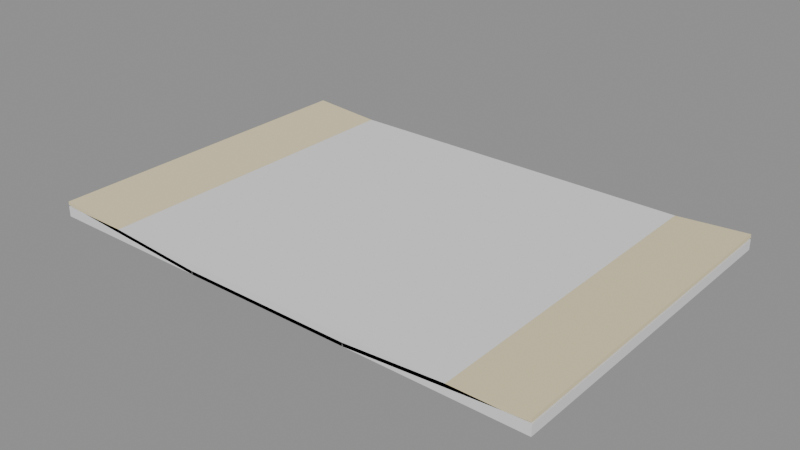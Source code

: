 # Source: Prop_Lab_SurveyMap_B.blend  (saved by Blender 4.3.34; exported with 4.5.12 LTS)
import bpy
from mathutils import Matrix  # noqa: F401  (used for matrix-valued properties, if any)

bpy.ops.wm.read_factory_settings(use_empty=True)
scene = bpy.context.scene
scene.name = 'Scene'

# ---- materials (node trees are filled in below, after node groups)
mat_prop_lab_surveymap_b_m0 = bpy.data.materials.new('Prop_Lab_SurveyMap_B_M0')
mat_prop_lab_surveymap_b_m0.diffuse_color = (0.7969, 0.6941, 0.4423, 1.0)
mat_prop_lab_surveymap_b_m1 = bpy.data.materials.new('Prop_Lab_SurveyMap_B_M1')
mat_prop_lab_surveymap_b_m1.diffuse_color = (0.01992, 0.01891, 0.02899, 1.0)
mat_prop_lab_surveymap_b_m2 = bpy.data.materials.new('Prop_Lab_SurveyMap_B_M2')
mat_prop_lab_surveymap_b_m2.diffuse_color = (0.3686, 0.03995, 0.0231, 1.0)

# ---- material node trees
mat_prop_lab_surveymap_b_m0.use_nodes = True; mat_prop_lab_surveymap_b_m0.node_tree.nodes.clear()
_N = mat_prop_lab_surveymap_b_m0.node_tree.nodes; _L = mat_prop_lab_surveymap_b_m0.node_tree.links
n0 = _N.new('ShaderNodeBsdfPrincipled'); n0.name = 'Principled BSDF'; n0.location = (10, 300)
n0.inputs[0].default_value = (0.7969, 0.6941, 0.4423, 1.0)
n0.inputs[2].default_value = 0.95
n1 = _N.new('ShaderNodeOutputMaterial'); n1.name = 'Material Output'; n1.location = (300, 300)
_L.new(n0.outputs[0], n1.inputs[0])
n1.is_active_output = True
mat_prop_lab_surveymap_b_m1.use_nodes = True; mat_prop_lab_surveymap_b_m1.node_tree.nodes.clear()
_N = mat_prop_lab_surveymap_b_m1.node_tree.nodes; _L = mat_prop_lab_surveymap_b_m1.node_tree.links
n0 = _N.new('ShaderNodeBsdfPrincipled'); n0.name = 'Principled BSDF'; n0.location = (10, 300)
n0.inputs[0].default_value = (0.01992, 0.01891, 0.02899, 1.0)
n0.inputs[2].default_value = 0.6
n1 = _N.new('ShaderNodeOutputMaterial'); n1.name = 'Material Output'; n1.location = (300, 300)
_L.new(n0.outputs[0], n1.inputs[0])
n1.is_active_output = True
mat_prop_lab_surveymap_b_m2.use_nodes = True; mat_prop_lab_surveymap_b_m2.node_tree.nodes.clear()
_N = mat_prop_lab_surveymap_b_m2.node_tree.nodes; _L = mat_prop_lab_surveymap_b_m2.node_tree.links
n0 = _N.new('ShaderNodeBsdfPrincipled'); n0.name = 'Principled BSDF'; n0.location = (10, 300)
n0.inputs[0].default_value = (0.3686, 0.03995, 0.0231, 1.0)
n0.inputs[2].default_value = 0.6
n1 = _N.new('ShaderNodeOutputMaterial'); n1.name = 'Material Output'; n1.location = (300, 300)
_L.new(n0.outputs[0], n1.inputs[0])
n1.is_active_output = True

# ---- meshes
me_prop_lab_surveymap_b = bpy.data.meshes.new('Prop_Lab_SurveyMap_B')
me_prop_lab_surveymap_b.from_pydata([(-0.2999, -0.2, 0.01395), (-0.2996, -0.2, 0.01794), (-0.2999, 0.2, 0.01395), (-0.2996, 0.2, 0.01794), (-0.1004, -0.2, -7.758e-07), (-0.1001, -0.2, 0.003989), (-0.1004, 0.2, -7.758e-07), (-0.1001, 0.2, 0.003989), (-0.1, -0.2, 0.0), (-0.1, -0.2, 0.004), (-0.1, 0.2, 0.0), (-0.1, 0.2, 0.004), (0.1, -0.2, 0.0), (0.1, -0.2, 0.004), (0.1, 0.2, 0.0), (0.1, 0.2, 0.004), (0.1004, -0.2, -7.758e-07), (0.1001, -0.2, 0.003989), (0.1004, 0.2, -7.758e-07), (0.1001, 0.2, 0.003989), (0.2999, -0.2, 0.01395), (0.2996, -0.2, 0.01794), (0.2999, 0.2, 0.01395), (0.2996, 0.2, 0.01794), (-0.003, -0.003, 0.00875), (-0.003, -0.003, 0.01025), (-0.003, 0.003, 0.00875), (-0.003, 0.003, 0.01025), (0.053, -0.003, 0.00875), (0.053, -0.003, 0.01025), (0.053, 0.003, 0.00875), (0.053, 0.003, 0.01025), (-0.003, -0.003, 0.00875), (-0.003, -0.003, 0.01025), (-0.003, 0.003, 0.00875), (-0.003, 0.003, 0.01025), (0.053, -0.003, 0.00875), (0.053, -0.003, 0.01025), (0.053, 0.003, 0.00875), (0.053, 0.003, 0.01025), (-0.053, -0.003, 0.00875), (-0.053, -0.003, 0.01025), (-0.053, 0.003, 0.00875), (-0.053, 0.003, 0.01025), (0.003, -0.003, 0.00875), (0.003, -0.003, 0.01025), (0.003, 0.003, 0.00875), (0.003, 0.003, 0.01025), (-0.103, -0.003, 0.00875), (-0.103, -0.003, 0.01025), (-0.103, 0.003, 0.00875), (-0.103, 0.003, 0.01025), (-0.047, -0.003, 0.00875), (-0.047, -0.003, 0.01025), (-0.047, 0.003, 0.00875), (-0.047, 0.003, 0.01025), (-0.103, -0.053, 0.00875), (-0.103, -0.053, 0.01025), (-0.103, 0.003, 0.00875), (-0.103, 0.003, 0.01025), (-0.097, -0.053, 0.00875), (-0.097, -0.053, 0.01025), (-0.097, 0.003, 0.00875), (-0.097, 0.003, 0.01025), (-0.103, -0.103, 0.00875), (-0.103, -0.103, 0.01025), (-0.103, -0.047, 0.00875), (-0.103, -0.047, 0.01025), (-0.097, -0.103, 0.00875), (-0.097, -0.103, 0.01025), (-0.097, -0.047, 0.00875), (-0.097, -0.047, 0.01025), (-0.103, -0.103, 0.00875), (-0.103, -0.103, 0.01025), (-0.103, -0.097, 0.00875), (-0.103, -0.097, 0.01025), (-0.047, -0.103, 0.00875), (-0.047, -0.103, 0.01025), (-0.047, -0.097, 0.00875), (-0.047, -0.097, 0.01025), (-0.053, -0.103, 0.00875), (-0.053, -0.103, 0.01025), (-0.053, -0.097, 0.00875), (-0.053, -0.097, 0.01025), (0.003, -0.103, 0.00875), (0.003, -0.103, 0.01025), (0.003, -0.097, 0.00875), (0.003, -0.097, 0.01025), (-0.053, -0.103, 0.00875), (-0.053, -0.103, 0.01025), (-0.053, -0.097, 0.00875), (-0.053, -0.097, 0.01025), (0.003, -0.103, 0.00875), (0.003, -0.103, 0.01025), (0.003, -0.097, 0.00875), (0.003, -0.097, 0.01025), (-0.053, -0.153, 0.00875), (-0.053, -0.153, 0.01025), (-0.053, -0.097, 0.00875), (-0.053, -0.097, 0.01025), (-0.047, -0.153, 0.00875), (-0.047, -0.153, 0.01025), (-0.047, -0.097, 0.00875), (-0.047, -0.097, 0.01025), (-0.103, -0.153, 0.00875), (-0.103, -0.153, 0.01025), (-0.103, -0.147, 0.00875), (-0.103, -0.147, 0.01025), (-0.047, -0.153, 0.00875), (-0.047, -0.153, 0.01025), (-0.047, -0.147, 0.00875), (-0.047, -0.147, 0.01025), (-0.103, -0.153, 0.00875), (-0.103, -0.153, 0.01025), (-0.103, -0.097, 0.00875), (-0.103, -0.097, 0.01025), (-0.097, -0.153, 0.00875), (-0.097, -0.153, 0.01025), (-0.097, -0.097, 0.00875), (-0.097, -0.097, 0.01025), (-0.103, -0.103, 0.00875), (-0.103, -0.103, 0.01025), (-0.103, -0.047, 0.00875), (-0.103, -0.047, 0.01025), (-0.097, -0.103, 0.00875), (-0.097, -0.103, 0.01025), (-0.097, -0.047, 0.00875), (-0.097, -0.047, 0.01025), (-0.153, -0.053, 0.00875), (-0.153, -0.053, 0.01025), (-0.153, -0.047, 0.00875), (-0.153, -0.047, 0.01025), (-0.097, -0.053, 0.00875), (-0.097, -0.053, 0.01025), (-0.097, -0.047, 0.00875), (-0.097, -0.047, 0.01025), (-0.153, -0.053, 0.00875), (-0.153, -0.053, 0.01025), (-0.153, 0.003, 0.00875), (-0.153, 0.003, 0.01025), (-0.147, -0.053, 0.00875), (-0.147, -0.053, 0.01025), (-0.147, 0.003, 0.00875), (-0.147, 0.003, 0.01025), (-0.153, -0.003, 0.00875), (-0.153, -0.003, 0.01025), (-0.153, 0.053, 0.00875), (-0.153, 0.053, 0.01025), (-0.147, -0.003, 0.00875), (-0.147, -0.003, 0.01025), (-0.147, 0.053, 0.00875), (-0.147, 0.053, 0.01025), (-0.153, -0.003, 0.00875), (-0.153, -0.003, 0.01025), (-0.153, 0.053, 0.00875), (-0.153, 0.053, 0.01025), (-0.147, -0.003, 0.00875), (-0.147, -0.003, 0.01025), (-0.147, 0.053, 0.00875), (-0.147, 0.053, 0.01025), (-0.153, -0.003, 0.00875), (-0.153, -0.003, 0.01025), (-0.153, 0.053, 0.00875), (-0.153, 0.053, 0.01025), (-0.147, -0.003, 0.00875), (-0.147, -0.003, 0.01025), (-0.147, 0.053, 0.00875), (-0.147, 0.053, 0.01025), (-0.203, 0.047, 0.00875), (-0.203, 0.047, 0.01025), (-0.203, 0.053, 0.00875), (-0.203, 0.053, 0.01025), (-0.147, 0.047, 0.00875), (-0.147, 0.047, 0.01025), (-0.147, 0.053, 0.00875), (-0.147, 0.053, 0.01025), (-0.203, -0.003, 0.00875), (-0.203, -0.003, 0.01025), (-0.203, 0.053, 0.00875), (-0.203, 0.053, 0.01025), (-0.197, -0.003, 0.00875), (-0.197, -0.003, 0.01025), (-0.197, 0.053, 0.00875), (-0.197, 0.053, 0.01025), (-0.2085, -0.01273, 0.00975), (-0.2085, -0.01273, 0.01125), (-0.2127, -0.008485, 0.00975), (-0.2127, -0.008485, 0.01125), (-0.1873, 0.008485, 0.00975), (-0.1873, 0.008485, 0.01125), (-0.1915, 0.01273, 0.00975), (-0.1915, 0.01273, 0.01125), (-0.2127, 0.008485, 0.00975), (-0.2127, 0.008485, 0.01125), (-0.2085, 0.01273, 0.00975), (-0.2085, 0.01273, 0.01125), (-0.1915, -0.01273, 0.00975), (-0.1915, -0.01273, 0.01125), (-0.1873, -0.008485, 0.00975), (-0.1873, -0.008485, 0.01125)], [], [(0, 1, 3, 2), (2, 3, 7, 6), (6, 7, 5, 4), (4, 5, 1, 0), (2, 6, 4, 0), (7, 3, 1, 5), (8, 9, 11, 10), (10, 11, 15, 14), (14, 15, 13, 12), (12, 13, 9, 8), (10, 14, 12, 8), (15, 11, 9, 13), (16, 17, 19, 18), (18, 19, 23, 22), (22, 23, 21, 20), (20, 21, 17, 16), (18, 22, 20, 16), (23, 19, 17, 21), (24, 25, 27, 26), (26, 27, 31, 30), (30, 31, 29, 28), (28, 29, 25, 24), (26, 30, 28, 24), (31, 27, 25, 29), (32, 33, 35, 34), (34, 35, 39, 38), (38, 39, 37, 36), (36, 37, 33, 32), (34, 38, 36, 32), (39, 35, 33, 37), (40, 41, 43, 42), (42, 43, 47, 46), (46, 47, 45, 44), (44, 45, 41, 40), (42, 46, 44, 40), (47, 43, 41, 45), (48, 49, 51, 50), (50, 51, 55, 54), (54, 55, 53, 52), (52, 53, 49, 48), (50, 54, 52, 48), (55, 51, 49, 53), (56, 57, 59, 58), (58, 59, 63, 62), (62, 63, 61, 60), (60, 61, 57, 56), (58, 62, 60, 56), (63, 59, 57, 61), (64, 65, 67, 66), (66, 67, 71, 70), (70, 71, 69, 68), (68, 69, 65, 64), (66, 70, 68, 64), (71, 67, 65, 69), (72, 73, 75, 74), (74, 75, 79, 78), (78, 79, 77, 76), (76, 77, 73, 72), (74, 78, 76, 72), (79, 75, 73, 77), (80, 81, 83, 82), (82, 83, 87, 86), (86, 87, 85, 84), (84, 85, 81, 80), (82, 86, 84, 80), (87, 83, 81, 85), (88, 89, 91, 90), (90, 91, 95, 94), (94, 95, 93, 92), (92, 93, 89, 88), (90, 94, 92, 88), (95, 91, 89, 93), (96, 97, 99, 98), (98, 99, 103, 102), (102, 103, 101, 100), (100, 101, 97, 96), (98, 102, 100, 96), (103, 99, 97, 101), (104, 105, 107, 106), (106, 107, 111, 110), (110, 111, 109, 108), (108, 109, 105, 104), (106, 110, 108, 104), (111, 107, 105, 109), (112, 113, 115, 114), (114, 115, 119, 118), (118, 119, 117, 116), (116, 117, 113, 112), (114, 118, 116, 112), (119, 115, 113, 117), (120, 121, 123, 122), (122, 123, 127, 126), (126, 127, 125, 124), (124, 125, 121, 120), (122, 126, 124, 120), (127, 123, 121, 125), (128, 129, 131, 130), (130, 131, 135, 134), (134, 135, 133, 132), (132, 133, 129, 128), (130, 134, 132, 128), (135, 131, 129, 133), (136, 137, 139, 138), (138, 139, 143, 142), (142, 143, 141, 140), (140, 141, 137, 136), (138, 142, 140, 136), (143, 139, 137, 141), (144, 145, 147, 146), (146, 147, 151, 150), (150, 151, 149, 148), (148, 149, 145, 144), (146, 150, 148, 144), (151, 147, 145, 149), (152, 153, 155, 154), (154, 155, 159, 158), (158, 159, 157, 156), (156, 157, 153, 152), (154, 158, 156, 152), (159, 155, 153, 157), (160, 161, 163, 162), (162, 163, 167, 166), (166, 167, 165, 164), (164, 165, 161, 160), (162, 166, 164, 160), (167, 163, 161, 165), (168, 169, 171, 170), (170, 171, 175, 174), (174, 175, 173, 172), (172, 173, 169, 168), (170, 174, 172, 168), (175, 171, 169, 173), (176, 177, 179, 178), (178, 179, 183, 182), (182, 183, 181, 180), (180, 181, 177, 176), (178, 182, 180, 176), (183, 179, 177, 181), (184, 185, 187, 186), (186, 187, 191, 190), (190, 191, 189, 188), (188, 189, 185, 184), (186, 190, 188, 184), (191, 187, 185, 189), (192, 193, 195, 194), (194, 195, 199, 198), (198, 199, 197, 196), (196, 197, 193, 192), (194, 198, 196, 192), (199, 195, 193, 197)])
me_prop_lab_surveymap_b.polygons.foreach_set('material_index', [0, 0, 0, 0, 0, 0, 0, 0, 0, 0, 0, 0, 0, 0, 0, 0, 0, 0, 1, 1, 1, 1, 1, 1, 1, 1, 1, 1, 1, 1, 1, 1, 1, 1, 1, 1, 1, 1, 1, 1, 1, 1, 1, 1, 1, 1, 1, 1, 1, 1, 1, 1, 1, 1, 1, 1, 1, 1, 1, 1, 1, 1, 1, 1, 1, 1, 1, 1, 1, 1, 1, 1, 1, 1, 1, 1, 1, 1, 1, 1, 1, 1, 1, 1, 1, 1, 1, 1, 1, 1, 1, 1, 1, 1, 1, 1, 1, 1, 1, 1, 1, 1, 1, 1, 1, 1, 1, 1, 1, 1, 1, 1, 1, 1, 1, 1, 1, 1, 1, 1, 1, 1, 1, 1, 1, 1, 1, 1, 1, 1, 1, 1, 1, 1, 1, 1, 1, 1, 2, 2, 2, 2, 2, 2, 2, 2, 2, 2, 2, 2])
me_prop_lab_surveymap_b.materials.append(mat_prop_lab_surveymap_b_m0)
me_prop_lab_surveymap_b.materials.append(mat_prop_lab_surveymap_b_m1)
me_prop_lab_surveymap_b.materials.append(mat_prop_lab_surveymap_b_m2)
me_prop_lab_surveymap_b.update()
me_ucx_prop_lab_surveymap_b_00 = bpy.data.meshes.new('UCX_Prop_Lab_SurveyMap_B_00')
me_ucx_prop_lab_surveymap_b_00.from_pydata([(-0.3, -0.2, 0.0), (-0.3, -0.2, 0.012), (-0.3, 0.2, 0.0), (-0.3, 0.2, 0.012), (0.3, -0.2, 0.0), (0.3, -0.2, 0.012), (0.3, 0.2, 0.0), (0.3, 0.2, 0.012)], [], [(0, 1, 3, 2), (2, 3, 7, 6), (6, 7, 5, 4), (4, 5, 1, 0), (2, 6, 4, 0), (7, 3, 1, 5)])
me_ucx_prop_lab_surveymap_b_00.update()

# ---- objects
ob_prop_lab_surveymap_b = bpy.data.objects.new('Prop_Lab_SurveyMap_B', me_prop_lab_surveymap_b)
ob_ucx_prop_lab_surveymap_b_00 = bpy.data.objects.new('UCX_Prop_Lab_SurveyMap_B_00', me_ucx_prop_lab_surveymap_b_00)

# ---- transforms, parenting, visibility, modifiers, constraints
ob_prop_lab_surveymap_b.location = (0.0, 0.0, 0.0)
ob_ucx_prop_lab_surveymap_b_00.parent = ob_prop_lab_surveymap_b
ob_ucx_prop_lab_surveymap_b_00.location = (0.0, 0.0, 0.0)
ob_ucx_prop_lab_surveymap_b_00.display_type = 'WIRE'

# ---- collection membership
scene.collection.objects.link(ob_prop_lab_surveymap_b)
scene.collection.objects.link(ob_ucx_prop_lab_surveymap_b_00)

# ---- scene / render settings (as saved in the file)
scene.frame_start = 1; scene.frame_end = 250; scene.frame_set(1)
scene.render.engine = 'BLENDER_EEVEE_NEXT'
bpy.context.view_layer.update()

# ---- added for rendering (the .blend has no active camera and no usable light): camera, sun + grey world if the file has none
cam_auto = bpy.data.cameras.new('AutoCamera')
cam_auto.lens = 50.0
cam_auto.sensor_width = 36.0
cam_auto.clip_end = 1000.0
ob_auto_camera = bpy.data.objects.new('AutoCamera', cam_auto)
scene.collection.objects.link(ob_auto_camera)
ob_auto_camera.location = (0.667395, -0.800875, 0.542886)
ob_auto_camera.rotation_euler = (1.09748, -7.21219e-08, 0.694738)
scene.camera = ob_auto_camera
light_auto_sun = bpy.data.lights.new('AutoSun', 'SUN')
light_auto_sun.energy = 3.0
light_auto_sun.angle = 0.0523599
ob_auto_sun = bpy.data.objects.new('AutoSun', light_auto_sun)
scene.collection.objects.link(ob_auto_sun)
ob_auto_sun.rotation_euler = (0.872665, 0.174533, 0.523599)
if scene.world is None:
    world_auto = bpy.data.worlds.new('AutoWorld')
    world_auto.color = (0.3, 0.3, 0.3)
    scene.world = world_auto
bpy.context.view_layer.update()
